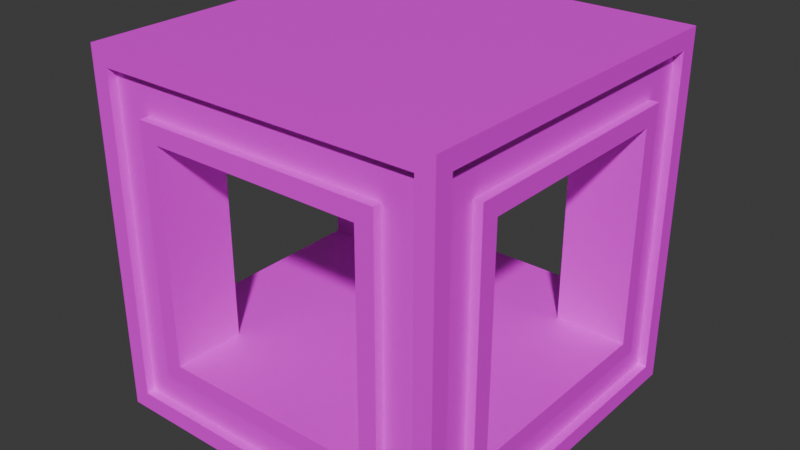 # Source: Base3.blend  (saved by Blender 4.5.88; exported with 4.5.12 LTS)
import bpy
from mathutils import Matrix  # noqa: F401  (used for matrix-valued properties, if any)

bpy.ops.wm.read_factory_settings(use_empty=True)
scene = bpy.context.scene
scene.name = 'Scene'

# ---- collections
col_collection = bpy.data.collections.new('Collection'); scene.collection.children.link(col_collection)

# ---- images (referenced by path relative to the original .blend; pixels are not part of the script)
import os
ASSET_DIR = os.environ.get("B2B_ASSET_DIR", "")  # directory of the original .blend (textures are referenced by path, not embedded)
HERE = os.path.dirname(os.path.abspath(__file__))  # packed textures are extracted next to this script under _unpacked/

def load_image(name, relpath, width, height, colorspace="sRGB"):
    """Load a texture the original file referenced (path relative to the .blend, or extracted next to this script)."""
    p = next((c for c in (os.path.join(HERE, relpath), os.path.join(ASSET_DIR, relpath)) if relpath and os.path.exists(c)), "")
    if p:
        img = bpy.data.images.load(p, check_existing=True)
        img.name = name
    else:  # same state as the original file: an image datablock whose file is absent (Cycles renders it pink)
        img = bpy.data.images.new(name, width, height)
        img.source = "FILE"
        img.filepath = "//" + (relpath or name)
    img.colorspace_settings.name = colorspace
    return img
img_base_color_001 = load_image('Base Color.001', 'Base Color.png', 1024, 1024, 'sRGB')

# ---- materials (node trees are filled in below, after node groups)
mat_material_001 = bpy.data.materials.new('Material.001')
mat_material_001.alpha_threshold = 0.0
mat_material_001.roughness = 0.5
mat_material_001.line_color = (0.0, 0.0, 0.0, 1.0)

# ---- material node trees
mat_material_001.use_nodes = True; mat_material_001.node_tree.nodes.clear()
_N = mat_material_001.node_tree.nodes; _L = mat_material_001.node_tree.links
n0 = _N.new('ShaderNodeOutputMaterial'); n0.name = 'Material Output'; n0.location = (300, 300)
n1 = _N.new('ShaderNodeBsdfPrincipled'); n1.name = 'Principled BSDF'; n1.location = (10, 300)
n1.inputs[3].default_value = 1.45
n2 = _N.new('ShaderNodeTexImage'); n2.name = 'Image Texture'; n2.location = (-498, 437)
n2.image = img_base_color_001
_L.new(n1.outputs[0], n0.inputs[0])
_L.new(n2.outputs[0], n1.inputs[0])
n0.is_active_output = True

# ---- world
world_world = bpy.data.worlds.new('World'); scene.world = world_world
world_world.use_nodes = True; world_world.node_tree.nodes.clear()
_N = world_world.node_tree.nodes; _L = world_world.node_tree.links
n0 = _N.new('ShaderNodeOutputWorld'); n0.name = 'World Output'; n0.location = (300, 300)
n1 = _N.new('ShaderNodeBackground'); n1.name = 'Background'; n1.location = (10, 300)
n1.inputs[0].default_value = (0.05088, 0.05088, 0.05088, 1.0)
_L.new(n1.outputs[0], n0.inputs[0])
n0.is_active_output = True
world_world.color = (0.05088, 0.05088, 0.05088)
world_world.sun_shadow_jitter_overblur = 0.0

# ---- meshes
me_cube_001 = bpy.data.meshes.new('Cube.001')
me_cube_001.from_pydata([(-1.0, -0.9, 0.1), (-1.0, -0.9, 1.9), (-0.9, 1.0, 0.1), (-0.9, 1.0, 1.9), (0.9, -1.0, 0.1), (0.9, -1.0, 1.9), (0.9, 1.0, 0.1), (0.9, 1.0, 1.9), (-1.0, -0.9, 0.4), (-1.0, -0.9, 1.6), (-0.9, 1.0, 1.6), (-0.9, 1.0, 0.4), (0.9, 1.0, 1.6), (0.9, 1.0, 0.4), (0.9, -1.0, 1.6), (0.9, -1.0, 0.4), (-1.0, 0.6, 0.1), (-1.0, -0.6, 0.1), (-1.0, -0.6, 1.9), (-1.0, 0.6, 1.9), (1.0, -0.6, 0.1), (1.0, 0.6, 0.1), (1.0, 0.6, 1.9), (1.0, -0.6, 1.9), (1.0, 0.6, 0.4), (1.0, -0.6, 0.4), (1.0, 0.6, 1.6), (1.0, -0.6, 1.6), (-1.0, -0.6, 0.4), (-1.0, 0.6, 0.4), (-1.0, -0.6, 1.6), (-1.0, 0.6, 1.6), (0.6, 1.0, 0.1), (-0.6, 1.0, 0.1), (-0.6, 1.0, 1.9), (0.6, 1.0, 1.9), (-0.6, -1.0, 0.1), (0.6, -1.0, 0.1), (0.6, -1.0, 1.9), (-0.6, -1.0, 1.9), (0.6, -1.0, 0.4), (-0.6, -1.0, 0.4), (0.6, -1.0, 1.6), (-0.6, -1.0, 1.6), (-0.6, 1.0, 0.4), (0.6, 1.0, 0.4), (-0.6, 1.0, 1.6), (0.6, 1.0, 1.6), (-0.6, 0.6, 2.0), (0.6, 0.6, 2.0), (-0.6, -0.6, 2.0), (0.6, -0.6, 2.0), (0.6, 0.6, 0.0), (-0.6, 0.6, 0.0), (0.6, -0.6, 0.0), (-0.6, -0.6, 0.0), (-0.6, 0.6, 0.4), (0.6, 0.6, 0.4), (-0.6, 0.6, 1.6), (0.6, 0.6, 1.6), (-0.6, -0.6, 1.6), (0.6, -0.6, 1.6), (-0.6, -0.6, 0.4), (0.6, -0.6, 0.4), (-0.6, 0.6, 0.525), (0.6, 0.6, 0.525), (-0.6, -0.6, 0.525), (0.6, -0.6, 0.525), (-1.0, 0.9, 0.4), (-1.0, 0.9, 0.1), (-0.6, 1.0, 0.0), (0.6, 1.0, 2.0), (1.0, 0.9, 1.9), (1.0, 0.9, 0.4), (1.0, 0.9, 0.1), (-1.0, 0.9, 1.9), (-1.0, 0.9, 1.6), (1.0, 0.9, 1.6), (0.6, 1.0, 0.0), (-0.6, 1.0, 2.0), (-0.7, 1.0, 0.3), (0.7, 1.0, 0.3), (-0.7, 1.0, 1.7), (0.7, 1.0, 1.7), (0.6982, 0.95, 0.3018), (0.9, 0.95, 0.4), (0.6982, 0.95, 1.698), (0.9, 0.95, 1.6), (-0.9, 0.95, 0.4), (-0.6982, 0.95, 0.3018), (-0.9, 0.95, 1.6), (-0.6982, 0.95, 1.698), (-0.6, 0.95, 0.1), (0.6, 0.95, 0.1), (-0.6, 0.95, 1.9), (0.6, 0.95, 1.9), (-0.9, 0.95, 0.1), (0.9, 0.95, 1.9), (0.9, 0.95, 0.1), (-0.9, 0.95, 1.9), (-1.0, -0.6, 0.0), (-0.9, -1.0, 0.1), (-0.9, -1.0, 1.6), (-0.9, -1.0, 1.9), (-1.0, 0.6, 2.0), (-1.0, 1.0, 2.0), (-1.0, 1.0, 0.4), (-1.0, 1.0, 0.0), (-0.9, -1.0, 0.4), (-1.0, 1.0, 1.6), (-1.0, 0.6, 0.0), (-1.0, -0.6, 2.0), (-1.0, -0.7, 0.3), (-1.0, 0.7, 0.3), (-1.0, -0.7, 1.7), (-1.0, 0.7, 1.7), (-0.95, 0.7, 0.3), (-0.95, 0.9, 0.4), (-0.95, 0.7, 1.7), (-0.95, 0.9, 1.6), (-0.95, -0.9, 0.4), (-0.95, -0.7, 0.3), (-0.95, -0.9, 1.6), (-0.95, -0.7, 1.7), (-0.95, -0.6, 0.1), (-0.95, 0.6, 0.1), (-0.95, -0.6, 1.9), (-0.95, 0.6, 1.9), (-0.95, -0.9, 0.1), (-0.95, -0.9, 1.9), (-0.95, 0.9, 1.9), (-0.95, 0.9, 0.1), (-1.0, -1.0, 1.6), (-1.0, -1.0, 2.0), (1.0, -0.9, 0.4), (1.0, -0.9, 0.1), (0.6, -1.0, 0.0), (-0.6, -1.0, 2.0), (-1.0, -1.0, 0.0), (-1.0, -1.0, 0.4), (1.0, -0.9, 1.9), (1.0, -0.9, 1.6), (-0.6, -1.0, 0.0), (0.6, -1.0, 2.0), (0.7, -1.0, 0.3), (-0.7, -1.0, 0.3), (0.7, -1.0, 1.7), (-0.7, -1.0, 1.7), (-0.7, -0.95, 0.3), (-0.9, -0.95, 0.4), (-0.7, -0.95, 1.7), (-0.9, -0.95, 1.6), (0.9, -0.95, 0.4), (0.7, -0.95, 0.3), (0.9, -0.95, 1.6), (0.7, -0.95, 1.7), (0.6, -0.95, 0.1), (-0.6, -0.95, 0.1), (0.6, -0.95, 1.9), (-0.6, -0.95, 1.9), (-0.9, -0.95, 1.9), (0.9, -0.95, 0.1), (-0.9, -0.95, 0.1), (0.9, -0.95, 1.9), (1.0, 1.0, 0.4), (1.0, 1.0, 0.0), (1.0, 0.6, 0.0), (1.0, -0.6, 2.0), (1.0, -1.0, 2.0), (1.0, -1.0, 0.4), (1.0, -1.0, 0.0), (1.0, 1.0, 2.0), (1.0, 1.0, 1.6), (1.0, -1.0, 1.6), (1.0, -0.6, 0.0), (1.0, 0.6, 2.0), (1.0, 0.7, 0.3), (1.0, -0.7, 0.3), (1.0, 0.7, 1.7), (1.0, -0.7, 1.7), (0.95, -0.7, 0.3), (0.95, -0.9, 0.4), (0.95, -0.7, 1.7), (0.95, -0.9, 1.6), (0.95, 0.9, 0.4), (0.95, 0.7, 0.3), (0.95, 0.9, 1.6), (0.95, 0.7, 1.7), (0.95, 0.6, 0.1), (0.95, -0.6, 0.1), (0.95, 0.6, 1.9), (0.95, -0.6, 1.9), (0.95, 0.9, 0.1), (0.95, -0.9, 1.9), (0.95, -0.9, 0.1), (0.95, 0.9, 1.9)], [(56, 64), (65, 57), (62, 66), (67, 63)], [(1, 18, 126, 129), (32, 33, 92, 93), (134, 135, 194, 181), (144, 145, 148, 153), (54, 174, 170, 136), (50, 111, 133, 137), (108, 101, 162, 149), (38, 39, 159, 158), (72, 22, 190, 195), (63, 61, 27, 25), (33, 2, 96, 92), (6, 32, 93, 98), (19, 75, 130, 127), (16, 17, 124, 125), (9, 1, 129, 122), (59, 57, 24, 26), (69, 16, 125, 131), (113, 115, 118, 116), (61, 59, 26, 27), (23, 140, 193, 191), (39, 103, 160, 159), (20, 21, 188, 189), (21, 74, 192, 188), (79, 105, 104, 48), (78, 165, 166, 52), (135, 20, 189, 194), (177, 179, 182, 180), (17, 0, 128, 124), (76, 68, 117, 119), (53, 52, 54, 55), (110, 53, 55, 100), (174, 54, 52, 166), (107, 70, 53, 110), (78, 52, 53, 70), (49, 48, 50, 51), (175, 49, 51, 167), (111, 50, 48, 104), (171, 71, 49, 175), (79, 48, 49, 71), (81, 83, 86, 84), (58, 56, 44, 46), (2, 11, 88, 96), (12, 13, 85, 87), (63, 40, 42, 61), (74, 73, 184, 192), (5, 38, 158, 163), (37, 4, 161, 156), (167, 51, 143, 168), (50, 137, 143, 51), (100, 55, 142, 138), (54, 136, 142, 55), (28, 62, 56, 29), (36, 37, 156, 157), (4, 15, 152, 161), (82, 80, 89, 91), (7, 12, 87, 97), (57, 63, 25, 24), (60, 61, 42, 43), (30, 60, 62, 28), (62, 60, 43, 41), (62, 41, 40, 63), (58, 59, 61, 60), (30, 31, 58, 60), (31, 29, 56, 58), (58, 46, 47, 59), (59, 47, 45, 57), (56, 57, 45, 44), (57, 56, 62, 63), (11, 2, 107, 106), (2, 33, 70, 107), (7, 35, 71, 171), (6, 13, 164, 165), (3, 10, 109, 105), (10, 11, 106, 109), (12, 7, 171, 172), (13, 12, 172, 164), (32, 6, 165, 78), (33, 32, 78, 70), (34, 3, 105, 79), (35, 34, 79, 71), (81, 80, 44, 45), (82, 83, 47, 46), (80, 82, 46, 44), (83, 81, 45, 47), (86, 95, 97, 87), (93, 84, 85, 98), (86, 87, 85, 84), (88, 90, 91, 89), (96, 88, 89, 92), (89, 84, 93, 92), (90, 99, 94, 91), (94, 95, 86, 91), (35, 7, 97, 95), (3, 34, 94, 99), (13, 6, 98, 85), (34, 35, 95, 94), (10, 3, 99, 90), (80, 81, 84, 89), (11, 10, 90, 88), (83, 82, 91, 86), (0, 17, 100, 138), (1, 9, 132, 133), (75, 19, 104, 105), (69, 68, 106, 107), (8, 0, 138, 139), (9, 8, 139, 132), (76, 75, 105, 109), (68, 76, 109, 106), (16, 69, 107, 110), (17, 16, 110, 100), (18, 1, 133, 111), (19, 18, 111, 104), (113, 112, 28, 29), (114, 115, 31, 30), (112, 114, 30, 28), (115, 113, 29, 31), (118, 127, 130, 119), (125, 116, 117, 131), (118, 119, 117, 116), (120, 122, 123, 121), (128, 120, 121, 124), (121, 116, 125, 124), (122, 129, 126, 123), (126, 127, 118, 123), (68, 69, 131, 117), (18, 19, 127, 126), (0, 8, 120, 128), (112, 113, 116, 121), (8, 9, 122, 120), (115, 114, 123, 118), (75, 76, 119, 130), (114, 112, 121, 123), (102, 103, 133, 132), (15, 4, 170, 169), (4, 37, 136, 170), (103, 39, 137, 133), (101, 108, 139, 138), (108, 102, 132, 139), (5, 14, 173, 168), (14, 15, 169, 173), (36, 101, 138, 142), (37, 36, 142, 136), (38, 5, 168, 143), (39, 38, 143, 137), (145, 144, 40, 41), (146, 147, 43, 42), (144, 146, 42, 40), (147, 145, 41, 43), (150, 159, 160, 151), (157, 148, 149, 162), (150, 151, 149, 148), (152, 154, 155, 153), (161, 152, 153, 156), (153, 148, 157, 156), (154, 163, 158, 155), (158, 159, 150, 155), (102, 108, 149, 151), (147, 146, 155, 150), (14, 5, 163, 154), (146, 144, 153, 155), (15, 14, 154, 152), (103, 102, 151, 160), (145, 147, 150, 148), (101, 36, 157, 162), (73, 74, 165, 164), (74, 21, 166, 165), (140, 23, 167, 168), (135, 134, 169, 170), (72, 77, 172, 171), (77, 73, 164, 172), (141, 140, 168, 173), (134, 141, 173, 169), (20, 135, 170, 174), (21, 20, 174, 166), (22, 72, 171, 175), (23, 22, 175, 167), (177, 176, 24, 25), (178, 179, 27, 26), (176, 178, 26, 24), (179, 177, 25, 27), (182, 191, 193, 183), (189, 180, 181, 194), (184, 186, 187, 185), (192, 184, 185, 188), (185, 180, 189, 188), (186, 195, 190, 187), (190, 191, 182, 187), (183, 181, 180, 182), (22, 23, 191, 190), (77, 72, 195, 186), (176, 177, 180, 185), (73, 77, 186, 184), (179, 178, 187, 182), (140, 141, 183, 193), (178, 176, 185, 187), (141, 134, 181, 183)])
_uv = me_cube_001.uv_layers.new(name='UVMap')
_uv.uv.foreach_set('vector', [0.8011, 0.5521, 0.8011, 0.5708, 0.798, 0.5708, 0.798, 0.5521, 0.3136, 0.5833, 0.3136, 0.6583, 0.3105, 0.6583, 0.3105, 0.5833, 0.3886, 0.8125, 0.3886, 0.8312, 0.3854, 0.8312, 0.3854, 0.8125, 0.8553, 0.8062, 0.8553, 0.7188, 0.8584, 0.7188, 0.8584, 0.8062, 0.05209, 0.1271, 0.05209, 0.1521, 0.0271, 0.1521, 0.0271, 0.1271, 0.05209, 0.3062, 0.05209, 0.3312, 0.0271, 0.3312, 0.0271, 0.3062, 0.4459, 0.8125, 0.4459, 0.8312, 0.4428, 0.8312, 0.4428, 0.8125, 0.7855, 0.1208, 0.7855, 0.04585, 0.7886, 0.04585, 0.7886, 0.1208, 0.5001, 0.8312, 0.5001, 0.8125, 0.5032, 0.8125, 0.5032, 0.8312, 0.7063, 0.1021, 0.7063, 0.0271, 0.7313, 0.0271, 0.7313, 0.1021, 0.3136, 0.6583, 0.3136, 0.6771, 0.3105, 0.6771, 0.3105, 0.6583, 0.3136, 0.5646, 0.3136, 0.5833, 0.3105, 0.5833, 0.3105, 0.5646, 0.8011, 0.6458, 0.8011, 0.6646, 0.798, 0.6646, 0.798, 0.6458, 0.5574, 0.8125, 0.5574, 0.7375, 0.5605, 0.7375, 0.5605, 0.8125, 0.6147, 0.7375, 0.6147, 0.7188, 0.6179, 0.7188, 0.6179, 0.7375, 0.7313, 0.1563, 0.7313, 0.2313, 0.7063, 0.2313, 0.7063, 0.1563, 0.5574, 0.8312, 0.5574, 0.8125, 0.5605, 0.8125, 0.5605, 0.8312, 0.9126, 0.4729, 0.9126, 0.3854, 0.9157, 0.3854, 0.9157, 0.4729, 0.2313, 0.1271, 0.3062, 0.1271, 0.3062, 0.1521, 0.2313, 0.1521, 0.5001, 0.7375, 0.5001, 0.7188, 0.5032, 0.7188, 0.5032, 0.7375, 0.7855, 0.04585, 0.7855, 0.0271, 0.7886, 0.0271, 0.7886, 0.04585, 0.8011, 0.7375, 0.8011, 0.8125, 0.798, 0.8125, 0.798, 0.7375, 0.8011, 0.8125, 0.8011, 0.8312, 0.798, 0.8312, 0.798, 0.8125, 0.1521, 0.3062, 0.1521, 0.3312, 0.1271, 0.3312, 0.1271, 0.3062, 0.1521, 0.1271, 0.1521, 0.1521, 0.1271, 0.1521, 0.1271, 0.1271, 0.8011, 0.7188, 0.8011, 0.7375, 0.798, 0.7375, 0.798, 0.7188, 0.9126, 0.6146, 0.9126, 0.5271, 0.9157, 0.5271, 0.9157, 0.6146, 0.5574, 0.7375, 0.5574, 0.7188, 0.5605, 0.7188, 0.5605, 0.7375, 0.3136, 0.75, 0.3136, 0.825, 0.3105, 0.825, 0.3105, 0.75, 0.1271, 0.05209, 0.1271, 0.1271, 0.05209, 0.1271, 0.05209, 0.05209, 0.1271, 0.0271, 0.1271, 0.05209, 0.05209, 0.05209, 0.05209, 0.0271, 0.05209, 0.1521, 0.05209, 0.1271, 0.1271, 0.1271, 0.1271, 0.1521, 0.1521, 0.0271, 0.1521, 0.05209, 0.1271, 0.05209, 0.1271, 0.0271, 0.1521, 0.1271, 0.1271, 0.1271, 0.1271, 0.05209, 0.1521, 0.05209, 0.1271, 0.2313, 0.1271, 0.3062, 0.05209, 0.3062, 0.05209, 0.2313, 0.1271, 0.2063, 0.1271, 0.2313, 0.05209, 0.2313, 0.05209, 0.2063, 0.05209, 0.3312, 0.05209, 0.3062, 0.1271, 0.3062, 0.1271, 0.3312, 0.1521, 0.2063, 0.1521, 0.2313, 0.1271, 0.2313, 0.1271, 0.2063, 0.1521, 0.3062, 0.1271, 0.3062, 0.1271, 0.2313, 0.1521, 0.2313, 0.9126, 0.7562, 0.9126, 0.6688, 0.9157, 0.6688, 0.9157, 0.7562, 0.7438, 0.3854, 0.7438, 0.4604, 0.7188, 0.4604, 0.7188, 0.3854, 0.8428, 0.1396, 0.8428, 0.1208, 0.8459, 0.1208, 0.8459, 0.1396, 0.8459, 0.2125, 0.8459, 0.2875, 0.8428, 0.2875, 0.8428, 0.2125, 0.7438, 0.5896, 0.7188, 0.5896, 0.7188, 0.5146, 0.7438, 0.5146, 0.8553, 0.4979, 0.8553, 0.4791, 0.8584, 0.4791, 0.8584, 0.4979, 0.7855, 0.1396, 0.7855, 0.1208, 0.7886, 0.1208, 0.7886, 0.1396, 0.7855, 0.2125, 0.7855, 0.1938, 0.7886, 0.1938, 0.7886, 0.2125, 0.05209, 0.2063, 0.05209, 0.2313, 0.0271, 0.2313, 0.0271, 0.2063, 0.05209, 0.3062, 0.0271, 0.3062, 0.0271, 0.2313, 0.05209, 0.2313, 0.05209, 0.0271, 0.05209, 0.05209, 0.0271, 0.05209, 0.0271, 0.0271, 0.05209, 0.1271, 0.0271, 0.1271, 0.0271, 0.05209, 0.05209, 0.05209, 0.2313, 0.3312, 0.2313, 0.3062, 0.3062, 0.3062, 0.3062, 0.3312, 0.7855, 0.2875, 0.7855, 0.2125, 0.7886, 0.2125, 0.7886, 0.2875, 0.8553, 0.6646, 0.8553, 0.6458, 0.8584, 0.6458, 0.8584, 0.6646, 0.9157, 0.8105, 0.9157, 0.8979, 0.9126, 0.8979, 0.9126, 0.8105, 0.8459, 0.1938, 0.8459, 0.2125, 0.8428, 0.2125, 0.8428, 0.1938, 0.3062, 0.2313, 0.2313, 0.2313, 0.2313, 0.2063, 0.3062, 0.2063, 0.2313, 0.05209, 0.2313, 0.1271, 0.2063, 0.1271, 0.2063, 0.05209, 0.7188, 0.6438, 0.7438, 0.6438, 0.7438, 0.7188, 0.7188, 0.7188, 0.0271, 0.7812, 0.0271, 0.7063, 0.05209, 0.7063, 0.05209, 0.7812, 0.2313, 0.3062, 0.2063, 0.3062, 0.2063, 0.2313, 0.2313, 0.2313, 0.3062, 0.05209, 0.3062, 0.1271, 0.2313, 0.1271, 0.2313, 0.05209, 0.2313, 0.0271, 0.3062, 0.0271, 0.3062, 0.05209, 0.2313, 0.05209, 0.1313, 0.7063, 0.1313, 0.7812, 0.1063, 0.7812, 0.1063, 0.7063, 0.3062, 0.05209, 0.3312, 0.05209, 0.3312, 0.1271, 0.3062, 0.1271, 0.1855, 0.7063, 0.2105, 0.7063, 0.2105, 0.7812, 0.1855, 0.7812, 0.3062, 0.3062, 0.3062, 0.2313, 0.3312, 0.2313, 0.3312, 0.3062, 0.3062, 0.2313, 0.3062, 0.3062, 0.2313, 0.3062, 0.2313, 0.2313, 0.1271, 0.5041, 0.1458, 0.5041, 0.1521, 0.5104, 0.1271, 0.5104, 0.1458, 0.5041, 0.1458, 0.4854, 0.1521, 0.4854, 0.1521, 0.5104, 0.03335, 0.3917, 0.03335, 0.4104, 0.0271, 0.4104, 0.0271, 0.3854, 0.1458, 0.3917, 0.1271, 0.3917, 0.1271, 0.3854, 0.1521, 0.3854, 0.03335, 0.5041, 0.05209, 0.5041, 0.05209, 0.5104, 0.0271, 0.5104, 0.05209, 0.5041, 0.1271, 0.5041, 0.1271, 0.5104, 0.05209, 0.5104, 0.05209, 0.3917, 0.03335, 0.3917, 0.0271, 0.3854, 0.05209, 0.3854, 0.1271, 0.3917, 0.05209, 0.3917, 0.05209, 0.3854, 0.1271, 0.3854, 0.1458, 0.4104, 0.1458, 0.3917, 0.1521, 0.3854, 0.1521, 0.4104, 0.1458, 0.4854, 0.1458, 0.4104, 0.1521, 0.4104, 0.1521, 0.4854, 0.03335, 0.4854, 0.03335, 0.5041, 0.0271, 0.5104, 0.0271, 0.4854, 0.03335, 0.4104, 0.03335, 0.4854, 0.0271, 0.4854, 0.0271, 0.4104, 0.6521, 0.0271, 0.6521, 0.1146, 0.6458, 0.1083, 0.6458, 0.03335, 0.5646, 0.1146, 0.5646, 0.0271, 0.5708, 0.03335, 0.5708, 0.1083, 0.6521, 0.1146, 0.5646, 0.1146, 0.5708, 0.1083, 0.6458, 0.1083, 0.5646, 0.0271, 0.6521, 0.0271, 0.6458, 0.03335, 0.5708, 0.03335, 0.4854, 0.3979, 0.4791, 0.3854, 0.4979, 0.3854, 0.4979, 0.4042, 0.4791, 0.4979, 0.4854, 0.4854, 0.4979, 0.4791, 0.4979, 0.4979, 0.4854, 0.3979, 0.4979, 0.4042, 0.4979, 0.4791, 0.4854, 0.4854, 0.3854, 0.4791, 0.3854, 0.4042, 0.3979, 0.3979, 0.3979, 0.4854, 0.3854, 0.4979, 0.3854, 0.4791, 0.3979, 0.4854, 0.4042, 0.4979, 0.3979, 0.4854, 0.4854, 0.4854, 0.4791, 0.4979, 0.4042, 0.4979, 0.3854, 0.4042, 0.3854, 0.3854, 0.4042, 0.3854, 0.3979, 0.3979, 0.4042, 0.3854, 0.4791, 0.3854, 0.4854, 0.3979, 0.3979, 0.3979, 0.8011, 0.4791, 0.8011, 0.4979, 0.798, 0.4979, 0.798, 0.4791, 0.8011, 0.3854, 0.8011, 0.4042, 0.798, 0.4042, 0.798, 0.3854, 0.8459, 0.2875, 0.8459, 0.3062, 0.8428, 0.3062, 0.8428, 0.2875, 0.8011, 0.4042, 0.8011, 0.4791, 0.798, 0.4791, 0.798, 0.4042, 0.8428, 0.04585, 0.8428, 0.0271, 0.8459, 0.0271, 0.8459, 0.04585, 0.7219, 0.773, 0.7219, 0.8604, 0.7188, 0.8604, 0.7188, 0.773, 0.8428, 0.1208, 0.8428, 0.04585, 0.8459, 0.04585, 0.8459, 0.1208, 0.9032, 0.0271, 0.9032, 0.1146, 0.9001, 0.1146, 0.9001, 0.0271, 0.5041, 0.1458, 0.5041, 0.1271, 0.5104, 0.1271, 0.5104, 0.1521, 0.3917, 0.1458, 0.4104, 0.1458, 0.4104, 0.1521, 0.3854, 0.1521, 0.3917, 0.03335, 0.3917, 0.05209, 0.3854, 0.05209, 0.3854, 0.0271, 0.5041, 0.03335, 0.4854, 0.03335, 0.4854, 0.0271, 0.5104, 0.0271, 0.4854, 0.1458, 0.5041, 0.1458, 0.5104, 0.1521, 0.4854, 0.1521, 0.4104, 0.1458, 0.4854, 0.1458, 0.4854, 0.1521, 0.4104, 0.1521, 0.4104, 0.03335, 0.3917, 0.03335, 0.3854, 0.0271, 0.4104, 0.0271, 0.4854, 0.03335, 0.4104, 0.03335, 0.4104, 0.0271, 0.4854, 0.0271, 0.5041, 0.05209, 0.5041, 0.03335, 0.5104, 0.0271, 0.5104, 0.05209, 0.5041, 0.1271, 0.5041, 0.05209, 0.5104, 0.05209, 0.5104, 0.1271, 0.3917, 0.1271, 0.3917, 0.1458, 0.3854, 0.1521, 0.3854, 0.1271, 0.3917, 0.05209, 0.3917, 0.1271, 0.3854, 0.1271, 0.3854, 0.05209, 0.1146, 0.5646, 0.1146, 0.6521, 0.1083, 0.6458, 0.1083, 0.5708, 0.0271, 0.6521, 0.0271, 0.5646, 0.03335, 0.5708, 0.03335, 0.6458, 0.1146, 0.6521, 0.0271, 0.6521, 0.03335, 0.6458, 0.1083, 0.6458, 0.0271, 0.5646, 0.1146, 0.5646, 0.1083, 0.5708, 0.03335, 0.5708, 0.6521, 0.3979, 0.6458, 0.3854, 0.6646, 0.3854, 0.6646, 0.4042, 0.6458, 0.4979, 0.6521, 0.4854, 0.6646, 0.4791, 0.6646, 0.4979, 0.6521, 0.3979, 0.6646, 0.4042, 0.6646, 0.4791, 0.6521, 0.4854, 0.5521, 0.4791, 0.5521, 0.4042, 0.5646, 0.3979, 0.5646, 0.4854, 0.5521, 0.4979, 0.5521, 0.4791, 0.5646, 0.4854, 0.5708, 0.4979, 0.5646, 0.4854, 0.6521, 0.4854, 0.6458, 0.4979, 0.5708, 0.4979, 0.5521, 0.4042, 0.5521, 0.3854, 0.5708, 0.3854, 0.5646, 0.3979, 0.5708, 0.3854, 0.6458, 0.3854, 0.6521, 0.3979, 0.5646, 0.3979, 0.3136, 0.825, 0.3136, 0.8437, 0.3105, 0.8437, 0.3105, 0.825, 0.8011, 0.5708, 0.8011, 0.6458, 0.798, 0.6458, 0.798, 0.5708, 0.6147, 0.8312, 0.6147, 0.8125, 0.6179, 0.8125, 0.6179, 0.8312, 0.03023, 0.8354, 0.03023, 0.9229, 0.0271, 0.9229, 0.0271, 0.8354, 0.6147, 0.8125, 0.6147, 0.7375, 0.6179, 0.7375, 0.6179, 0.8125, 0.08443, 0.9229, 0.08443, 0.8354, 0.08755, 0.8354, 0.08755, 0.9229, 0.3136, 0.7313, 0.3136, 0.75, 0.3105, 0.75, 0.3105, 0.7313, 0.1449, 0.8354, 0.1449, 0.9229, 0.1418, 0.9229, 0.1418, 0.8354, 0.4104, 0.2125, 0.3917, 0.2125, 0.3854, 0.2063, 0.4104, 0.2063, 0.4854, 0.325, 0.5041, 0.325, 0.5104, 0.3312, 0.4854, 0.3312, 0.5041, 0.325, 0.5041, 0.3062, 0.5104, 0.3062, 0.5104, 0.3312, 0.3917, 0.2125, 0.3917, 0.2313, 0.3854, 0.2313, 0.3854, 0.2063, 0.5041, 0.2125, 0.4854, 0.2125, 0.4854, 0.2063, 0.5104, 0.2063, 0.4854, 0.2125, 0.4104, 0.2125, 0.4104, 0.2063, 0.4854, 0.2063, 0.3917, 0.325, 0.4104, 0.325, 0.4104, 0.3312, 0.3854, 0.3312, 0.4104, 0.325, 0.4854, 0.325, 0.4854, 0.3312, 0.4104, 0.3312, 0.5041, 0.2313, 0.5041, 0.2125, 0.5104, 0.2063, 0.5104, 0.2313, 0.5041, 0.3062, 0.5041, 0.2313, 0.5104, 0.2313, 0.5104, 0.3062, 0.3917, 0.3062, 0.3917, 0.325, 0.3854, 0.3312, 0.3854, 0.3062, 0.3917, 0.2313, 0.3917, 0.3062, 0.3854, 0.3062, 0.3854, 0.2313, 0.2562, 0.5646, 0.2562, 0.6521, 0.25, 0.6458, 0.25, 0.5708, 0.1688, 0.6521, 0.1688, 0.5646, 0.175, 0.5708, 0.175, 0.6458, 0.2562, 0.6521, 0.1688, 0.6521, 0.175, 0.6458, 0.25, 0.6458, 0.1688, 0.5646, 0.2562, 0.5646, 0.25, 0.5708, 0.175, 0.5708, 0.4854, 0.5646, 0.4791, 0.5521, 0.4979, 0.5521, 0.4979, 0.5708, 0.4791, 0.6646, 0.4854, 0.6521, 0.4979, 0.6458, 0.4979, 0.6646, 0.4854, 0.5646, 0.4979, 0.5708, 0.4979, 0.6458, 0.4854, 0.6521, 0.3854, 0.6458, 0.3854, 0.5708, 0.3979, 0.5646, 0.3979, 0.6521, 0.3854, 0.6646, 0.3854, 0.6458, 0.3979, 0.6521, 0.4042, 0.6646, 0.3979, 0.6521, 0.4854, 0.6521, 0.4791, 0.6646, 0.4042, 0.6646, 0.3854, 0.5708, 0.3854, 0.5521, 0.4042, 0.5521, 0.3979, 0.5646, 0.4042, 0.5521, 0.4791, 0.5521, 0.4854, 0.5646, 0.3979, 0.5646, 0.4459, 0.7375, 0.4459, 0.8125, 0.4428, 0.8125, 0.4428, 0.7375, 0.9001, 0.2562, 0.9001, 0.1688, 0.9032, 0.1688, 0.9032, 0.2562, 0.8553, 0.5708, 0.8553, 0.5521, 0.8584, 0.5521, 0.8584, 0.5708, 0.2022, 0.8354, 0.2022, 0.9229, 0.1991, 0.9229, 0.1991, 0.8354, 0.8553, 0.6458, 0.8553, 0.5708, 0.8584, 0.5708, 0.8584, 0.6458, 0.4459, 0.7188, 0.4459, 0.7375, 0.4428, 0.7375, 0.4428, 0.7188, 0.8553, 0.9479, 0.8553, 0.8604, 0.8584, 0.8604, 0.8584, 0.9479, 0.7855, 0.3062, 0.7855, 0.2875, 0.7886, 0.2875, 0.7886, 0.3062, 0.3062, 0.5041, 0.325, 0.5041, 0.3312, 0.5104, 0.3062, 0.5104, 0.325, 0.5041, 0.325, 0.4854, 0.3312, 0.4854, 0.3312, 0.5104, 0.2125, 0.3917, 0.2125, 0.4104, 0.2063, 0.4104, 0.2063, 0.3854, 0.325, 0.3917, 0.3062, 0.3917, 0.3062, 0.3854, 0.3312, 0.3854, 0.2125, 0.5041, 0.2313, 0.5041, 0.2313, 0.5104, 0.2063, 0.5104, 0.2313, 0.5041, 0.3062, 0.5041, 0.3062, 0.5104, 0.2313, 0.5104, 0.2313, 0.3917, 0.2125, 0.3917, 0.2063, 0.3854, 0.2313, 0.3854, 0.3062, 0.3917, 0.2313, 0.3917, 0.2313, 0.3854, 0.3062, 0.3854, 0.325, 0.4104, 0.325, 0.3917, 0.3312, 0.3854, 0.3312, 0.4104, 0.325, 0.4854, 0.325, 0.4104, 0.3312, 0.4104, 0.3312, 0.4854, 0.2125, 0.4854, 0.2125, 0.5041, 0.2063, 0.5104, 0.2063, 0.4854, 0.2125, 0.4104, 0.2125, 0.4854, 0.2063, 0.4854, 0.2063, 0.4104, 0.6521, 0.1688, 0.6521, 0.2562, 0.6458, 0.25, 0.6458, 0.175, 0.5646, 0.2562, 0.5646, 0.1688, 0.5708, 0.175, 0.5708, 0.25, 0.6521, 0.2562, 0.5646, 0.2562, 0.5708, 0.25, 0.6458, 0.25, 0.5646, 0.1688, 0.6521, 0.1688, 0.6458, 0.175, 0.5708, 0.175, 0.6521, 0.5646, 0.6458, 0.5521, 0.6646, 0.5521, 0.6646, 0.5708, 0.6458, 0.6646, 0.6521, 0.6521, 0.6646, 0.6458, 0.6646, 0.6646, 0.5521, 0.6458, 0.5521, 0.5708, 0.5646, 0.5646, 0.5646, 0.6521, 0.5521, 0.6646, 0.5521, 0.6458, 0.5646, 0.6521, 0.5708, 0.6646, 0.5646, 0.6521, 0.6521, 0.6521, 0.6458, 0.6646, 0.5708, 0.6646, 0.5521, 0.5708, 0.5521, 0.5521, 0.5708, 0.5521, 0.5646, 0.5646, 0.5708, 0.5521, 0.6458, 0.5521, 0.6521, 0.5646, 0.5646, 0.5646, 0.6646, 0.5708, 0.6646, 0.6458, 0.6521, 0.6521, 0.6521, 0.5646, 0.5001, 0.8125, 0.5001, 0.7375, 0.5032, 0.7375, 0.5032, 0.8125, 0.8553, 0.4042, 0.8553, 0.3854, 0.8584, 0.3854, 0.8584, 0.4042, 0.9574, 0.1146, 0.9574, 0.0271, 0.9606, 0.0271, 0.9606, 0.1146, 0.8553, 0.4791, 0.8553, 0.4042, 0.8584, 0.4042, 0.8584, 0.4791, 0.9606, 0.1688, 0.9606, 0.2562, 0.9574, 0.2562, 0.9574, 0.1688, 0.3886, 0.7188, 0.3886, 0.7375, 0.3854, 0.7375, 0.3854, 0.7188, 0.3886, 0.8854, 0.3886, 0.9729, 0.3854, 0.9729, 0.3854, 0.8854, 0.3886, 0.7375, 0.3886, 0.8125, 0.3854, 0.8125, 0.3854, 0.7375])
me_cube_001.materials.append(mat_material_001)
me_cube_001.use_paint_bone_selection = False
me_cube_001.use_paint_mask = True
me_cube_001.update()

# ---- objects
ob_cube = bpy.data.objects.new('Cube', me_cube_001)

# ---- transforms, parenting, visibility, modifiers, constraints
ob_cube.location = (0.0, 0.0, 0.0)
ob_cube.scale = (8.0, 8.0, 8.0)

# ---- collection membership
col_collection.objects.link(ob_cube)

# ---- scene / render settings (as saved in the file)
scene.frame_start = 1; scene.frame_end = 250; scene.frame_set(1)
scene.render.engine = 'CYCLES'
scene.cycles.samples = 1
scene.cycles.bake_type = 'NORMAL'
bpy.context.view_layer.update()

# ---- added for rendering (the .blend has no active camera and no usable light): camera, sun
cam_auto = bpy.data.cameras.new('AutoCamera')
cam_auto.lens = 50.0
cam_auto.sensor_width = 36.0
cam_auto.clip_end = 1000.0
ob_auto_camera = bpy.data.objects.new('AutoCamera', cam_auto)
scene.collection.objects.link(ob_auto_camera)
ob_auto_camera.location = (25.6406, -30.7687, 28.5125)
ob_auto_camera.rotation_euler = (1.09748, -7.21219e-08, 0.694738)
scene.camera = ob_auto_camera
light_auto_sun = bpy.data.lights.new('AutoSun', 'SUN')
light_auto_sun.energy = 3.0
light_auto_sun.angle = 0.0523599
ob_auto_sun = bpy.data.objects.new('AutoSun', light_auto_sun)
scene.collection.objects.link(ob_auto_sun)
ob_auto_sun.rotation_euler = (0.872665, 0.174533, 0.523599)
bpy.context.view_layer.update()
